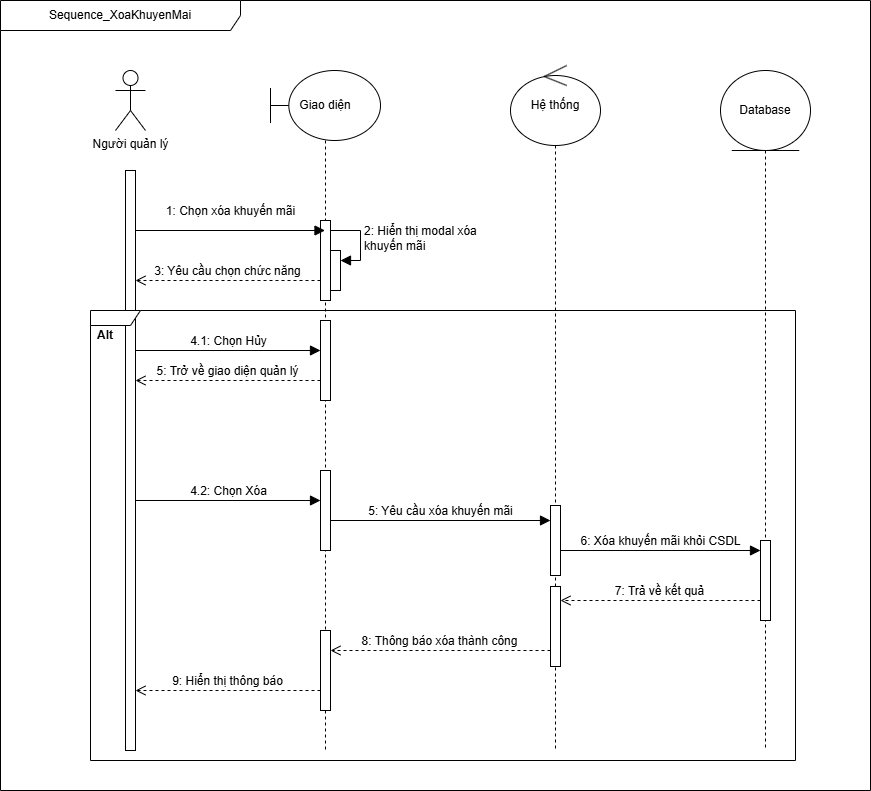

The diagram above was exported from draw.io. Its source (the exported page's mxGraphModel, read from the mxfile embedded in the PNG):
<mxGraphModel dx="1434" dy="738" grid="1" gridSize="10" guides="1" tooltips="1" connect="1" arrows="1" fold="1" page="1" pageScale="1" pageWidth="1100" pageHeight="850" background="none" math="0" shadow="0">
  <root>
    <mxCell id="0" />
    <mxCell id="1" parent="0" />
    <mxCell id="EYQeeryHqUdX8xP5ThsO-1" value="Sequence_XoaKhuyenMai" style="shape=umlFrame;whiteSpace=wrap;html=1;pointerEvents=0;align=center;width=240;height=30;" parent="1" vertex="1">
      <mxGeometry x="50" y="10" width="870" height="790" as="geometry" />
    </mxCell>
    <mxCell id="EYQeeryHqUdX8xP5ThsO-3" value="Người quản lý" style="shape=umlActor;verticalLabelPosition=bottom;verticalAlign=top;html=1;" parent="1" vertex="1">
      <mxGeometry x="165" y="80" width="30" height="60" as="geometry" />
    </mxCell>
    <mxCell id="EYQeeryHqUdX8xP5ThsO-8" value="" style="html=1;points=[[0,0,0,0,5],[0,1,0,0,-5],[1,0,0,0,5],[1,1,0,0,-5]];perimeter=orthogonalPerimeter;outlineConnect=0;targetShapes=umlLifeline;portConstraint=eastwest;newEdgeStyle={&quot;curved&quot;:0,&quot;rounded&quot;:0};" parent="1" vertex="1">
      <mxGeometry x="175" y="180" width="10" height="580" as="geometry" />
    </mxCell>
    <mxCell id="EYQeeryHqUdX8xP5ThsO-16" value="Giao diện" style="shape=umlLifeline;perimeter=lifelinePerimeter;whiteSpace=wrap;html=1;container=1;dropTarget=0;collapsible=0;recursiveResize=0;outlineConnect=0;portConstraint=eastwest;newEdgeStyle={&quot;curved&quot;:0,&quot;rounded&quot;:0};participant=umlBoundary;size=70;" parent="1" vertex="1">
      <mxGeometry x="320" y="80" width="110" height="680" as="geometry" />
    </mxCell>
    <mxCell id="EYQeeryHqUdX8xP5ThsO-20" value="" style="html=1;points=[[0,0,0,0,5],[0,1,0,0,-5],[1,0,0,0,5],[1,1,0,0,-5]];perimeter=orthogonalPerimeter;outlineConnect=0;targetShapes=umlLifeline;portConstraint=eastwest;newEdgeStyle={&quot;curved&quot;:0,&quot;rounded&quot;:0};" parent="EYQeeryHqUdX8xP5ThsO-16" vertex="1">
      <mxGeometry x="50" y="150" width="10" height="80" as="geometry" />
    </mxCell>
    <mxCell id="EYQeeryHqUdX8xP5ThsO-21" value="" style="html=1;points=[[0,0,0,0,5],[0,1,0,0,-5],[1,0,0,0,5],[1,1,0,0,-5]];perimeter=orthogonalPerimeter;outlineConnect=0;targetShapes=umlLifeline;portConstraint=eastwest;newEdgeStyle={&quot;curved&quot;:0,&quot;rounded&quot;:0};" parent="EYQeeryHqUdX8xP5ThsO-16" vertex="1">
      <mxGeometry x="60" y="180" width="10" height="40" as="geometry" />
    </mxCell>
    <mxCell id="EYQeeryHqUdX8xP5ThsO-22" value="2: Hiển thị modal xóa&lt;br&gt;khuyến mãi" style="html=1;align=left;spacingLeft=2;endArrow=block;rounded=0;edgeStyle=orthogonalEdgeStyle;curved=0;rounded=0;fontSize=12;startSize=8;endSize=8;exitX=1;exitY=0;exitDx=0;exitDy=5;exitPerimeter=0;" parent="EYQeeryHqUdX8xP5ThsO-16" source="EYQeeryHqUdX8xP5ThsO-20" target="EYQeeryHqUdX8xP5ThsO-21" edge="1">
      <mxGeometry relative="1" as="geometry">
        <mxPoint x="65" y="160" as="sourcePoint" />
        <Array as="points">
          <mxPoint x="60" y="160" />
          <mxPoint x="90" y="160" />
          <mxPoint x="90" y="190" />
        </Array>
      </mxGeometry>
    </mxCell>
    <mxCell id="EYQeeryHqUdX8xP5ThsO-24" value="" style="html=1;points=[[0,0,0,0,5],[0,1,0,0,-5],[1,0,0,0,5],[1,1,0,0,-5]];perimeter=orthogonalPerimeter;outlineConnect=0;targetShapes=umlLifeline;portConstraint=eastwest;newEdgeStyle={&quot;curved&quot;:0,&quot;rounded&quot;:0};" parent="EYQeeryHqUdX8xP5ThsO-16" vertex="1">
      <mxGeometry x="50" y="250" width="10" height="80" as="geometry" />
    </mxCell>
    <mxCell id="EYQeeryHqUdX8xP5ThsO-33" value="" style="html=1;points=[[0,0,0,0,5],[0,1,0,0,-5],[1,0,0,0,5],[1,1,0,0,-5]];perimeter=orthogonalPerimeter;outlineConnect=0;targetShapes=umlLifeline;portConstraint=eastwest;newEdgeStyle={&quot;curved&quot;:0,&quot;rounded&quot;:0};" parent="EYQeeryHqUdX8xP5ThsO-16" vertex="1">
      <mxGeometry x="50" y="400" width="10" height="80" as="geometry" />
    </mxCell>
    <mxCell id="EYQeeryHqUdX8xP5ThsO-17" value="Hệ thống" style="shape=umlLifeline;perimeter=lifelinePerimeter;whiteSpace=wrap;html=1;container=1;dropTarget=0;collapsible=0;recursiveResize=0;outlineConnect=0;portConstraint=eastwest;newEdgeStyle={&quot;curved&quot;:0,&quot;rounded&quot;:0};participant=umlControl;size=80;" parent="1" vertex="1">
      <mxGeometry x="560" y="75" width="90" height="685" as="geometry" />
    </mxCell>
    <mxCell id="EYQeeryHqUdX8xP5ThsO-70" value="" style="html=1;points=[[0,0,0,0,5],[0,1,0,0,-5],[1,0,0,0,5],[1,1,0,0,-5]];perimeter=orthogonalPerimeter;outlineConnect=0;targetShapes=umlLifeline;portConstraint=eastwest;newEdgeStyle={&quot;curved&quot;:0,&quot;rounded&quot;:0};" parent="EYQeeryHqUdX8xP5ThsO-17" vertex="1">
      <mxGeometry x="40" y="440" width="10" height="70" as="geometry" />
    </mxCell>
    <mxCell id="EYQeeryHqUdX8xP5ThsO-18" value="Database" style="shape=umlLifeline;perimeter=lifelinePerimeter;whiteSpace=wrap;html=1;container=1;dropTarget=0;collapsible=0;recursiveResize=0;outlineConnect=0;portConstraint=eastwest;newEdgeStyle={&quot;curved&quot;:0,&quot;rounded&quot;:0};participant=umlEntity;size=80;" parent="1" vertex="1">
      <mxGeometry x="770" y="80" width="90" height="680" as="geometry" />
    </mxCell>
    <mxCell id="EYQeeryHqUdX8xP5ThsO-30" value="" style="html=1;points=[[0,0,0,0,5],[0,1,0,0,-5],[1,0,0,0,5],[1,1,0,0,-5]];perimeter=orthogonalPerimeter;outlineConnect=0;targetShapes=umlLifeline;portConstraint=eastwest;newEdgeStyle={&quot;curved&quot;:0,&quot;rounded&quot;:0};" parent="EYQeeryHqUdX8xP5ThsO-18" vertex="1">
      <mxGeometry x="40" y="470" width="10" height="80" as="geometry" />
    </mxCell>
    <mxCell id="EYQeeryHqUdX8xP5ThsO-19" value="1: Chọn xóa khuyến mãi" style="html=1;verticalAlign=bottom;endArrow=block;curved=0;rounded=0;fontSize=12;startSize=8;endSize=8;" parent="1" edge="1">
      <mxGeometry x="0.0026" y="10" width="80" relative="1" as="geometry">
        <mxPoint x="185" y="240.00000000000023" as="sourcePoint" />
        <mxPoint x="374.5" y="240.00000000000023" as="targetPoint" />
        <mxPoint as="offset" />
      </mxGeometry>
    </mxCell>
    <mxCell id="EYQeeryHqUdX8xP5ThsO-23" value="3: Yêu cầu chọn chức năng" style="html=1;verticalAlign=bottom;endArrow=open;dashed=1;endSize=8;curved=0;rounded=0;fontSize=12;" parent="1" edge="1">
      <mxGeometry relative="1" as="geometry">
        <mxPoint x="370" y="290" as="sourcePoint" />
        <mxPoint x="184.99999999999994" y="290" as="targetPoint" />
      </mxGeometry>
    </mxCell>
    <mxCell id="EYQeeryHqUdX8xP5ThsO-25" value="4.1: Chọn Hủy" style="html=1;verticalAlign=bottom;endArrow=block;curved=0;rounded=0;fontSize=12;startSize=8;endSize=8;" parent="1" edge="1">
      <mxGeometry width="80" relative="1" as="geometry">
        <mxPoint x="185" y="360" as="sourcePoint" />
        <mxPoint x="370" y="360" as="targetPoint" />
      </mxGeometry>
    </mxCell>
    <mxCell id="EYQeeryHqUdX8xP5ThsO-31" value="5: Yêu cầu xóa khuyến mãi" style="html=1;verticalAlign=bottom;endArrow=block;curved=0;rounded=0;fontSize=12;startSize=8;endSize=8;" parent="1" target="EYQeeryHqUdX8xP5ThsO-70" edge="1">
      <mxGeometry width="80" relative="1" as="geometry">
        <mxPoint x="379.91352941176467" y="530.0000000000002" as="sourcePoint" />
        <mxPoint x="590.09" y="530.0000000000002" as="targetPoint" />
      </mxGeometry>
    </mxCell>
    <mxCell id="EYQeeryHqUdX8xP5ThsO-38" value="8: Thông báo xóa thành công" style="html=1;verticalAlign=bottom;endArrow=open;dashed=1;endSize=8;curved=0;rounded=0;fontSize=12;" parent="1" edge="1">
      <mxGeometry x="0.0053" relative="1" as="geometry">
        <mxPoint x="600" y="659.9999999999998" as="sourcePoint" />
        <mxPoint x="380" y="659.9999999999998" as="targetPoint" />
        <mxPoint as="offset" />
      </mxGeometry>
    </mxCell>
    <mxCell id="EYQeeryHqUdX8xP5ThsO-39" value="9: Hiển thị thông báo" style="html=1;verticalAlign=bottom;endArrow=open;dashed=1;endSize=8;curved=0;rounded=0;fontSize=12;" parent="1" edge="1">
      <mxGeometry x="0.0048" relative="1" as="geometry">
        <mxPoint x="370" y="699.9999999999998" as="sourcePoint" />
        <mxPoint x="185" y="699.9999999999998" as="targetPoint" />
        <mxPoint as="offset" />
      </mxGeometry>
    </mxCell>
    <mxCell id="EYQeeryHqUdX8xP5ThsO-40" value="" style="shape=umlFrame;whiteSpace=wrap;html=1;pointerEvents=0;width=50;height=15;" parent="1" vertex="1">
      <mxGeometry x="140" y="320" width="705" height="450" as="geometry" />
    </mxCell>
    <mxCell id="EYQeeryHqUdX8xP5ThsO-76" value="5: Trở về giao diện quản lý" style="html=1;verticalAlign=bottom;endArrow=open;dashed=1;endSize=8;curved=0;rounded=0;fontSize=12;" parent="1" edge="1">
      <mxGeometry relative="1" as="geometry">
        <mxPoint x="370" y="390" as="sourcePoint" />
        <mxPoint x="184.99999999999994" y="390" as="targetPoint" />
      </mxGeometry>
    </mxCell>
    <mxCell id="EYQeeryHqUdX8xP5ThsO-77" value="4.2: Chọn Xóa" style="html=1;verticalAlign=bottom;endArrow=block;curved=0;rounded=0;fontSize=12;startSize=8;endSize=8;" parent="1" edge="1">
      <mxGeometry width="80" relative="1" as="geometry">
        <mxPoint x="185" y="510" as="sourcePoint" />
        <mxPoint x="370" y="510" as="targetPoint" />
      </mxGeometry>
    </mxCell>
    <mxCell id="EYQeeryHqUdX8xP5ThsO-78" value="6: Xóa khuyến mãi khỏi CSDL" style="html=1;verticalAlign=bottom;endArrow=block;curved=0;rounded=0;fontSize=12;startSize=8;endSize=8;" parent="1" edge="1">
      <mxGeometry width="80" relative="1" as="geometry">
        <mxPoint x="610.0035294117647" y="560.0000000000002" as="sourcePoint" />
        <mxPoint x="810" y="560" as="targetPoint" />
      </mxGeometry>
    </mxCell>
    <mxCell id="EYQeeryHqUdX8xP5ThsO-79" value="7: Trả về kết quả" style="html=1;verticalAlign=bottom;endArrow=open;dashed=1;endSize=8;curved=0;rounded=0;fontSize=12;" parent="1" target="EYQeeryHqUdX8xP5ThsO-80" edge="1">
      <mxGeometry x="0.0053" relative="1" as="geometry">
        <mxPoint x="810" y="609.9999999999998" as="sourcePoint" />
        <mxPoint x="590" y="609.9999999999998" as="targetPoint" />
        <mxPoint as="offset" />
      </mxGeometry>
    </mxCell>
    <mxCell id="EYQeeryHqUdX8xP5ThsO-80" value="" style="html=1;points=[[0,0,0,0,5],[0,1,0,0,-5],[1,0,0,0,5],[1,1,0,0,-5]];perimeter=orthogonalPerimeter;outlineConnect=0;targetShapes=umlLifeline;portConstraint=eastwest;newEdgeStyle={&quot;curved&quot;:0,&quot;rounded&quot;:0};" parent="1" vertex="1">
      <mxGeometry x="600" y="595.9999999999998" width="10" height="80" as="geometry" />
    </mxCell>
    <mxCell id="EYQeeryHqUdX8xP5ThsO-81" value="" style="html=1;points=[[0,0,0,0,5],[0,1,0,0,-5],[1,0,0,0,5],[1,1,0,0,-5]];perimeter=orthogonalPerimeter;outlineConnect=0;targetShapes=umlLifeline;portConstraint=eastwest;newEdgeStyle={&quot;curved&quot;:0,&quot;rounded&quot;:0};" parent="1" vertex="1">
      <mxGeometry x="370" y="640" width="10" height="80" as="geometry" />
    </mxCell>
    <mxCell id="wbnpuZrA7TQySpFTaxSa-1" value="&lt;b&gt;Alt&lt;/b&gt;" style="text;html=1;align=center;verticalAlign=middle;whiteSpace=wrap;rounded=0;" vertex="1" parent="1">
      <mxGeometry x="125" y="330" width="60" height="30" as="geometry" />
    </mxCell>
  </root>
</mxGraphModel>